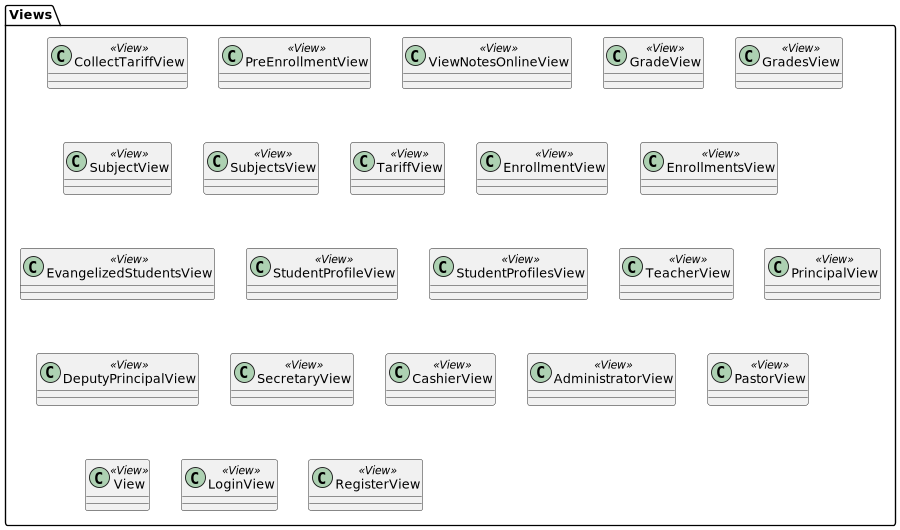

The diagram above was rendered by PlantUML. Its source (embedded in the PNG):
@startuml
'skinparam BackgroundColor transparent
hide circle
hide empty methods

Views ..> Models
Controllers ..> Models
Views ..> Controllers

newpage
package Views
{
    class CollectTariffView <<View>>
    class PreEnrollmentView <<View>>
    class ViewNotesOnlineView <<View>>

    class GradeView <<View>>
    class GradesView <<View>>
    class SubjectView <<View>>
    class SubjectsView <<View>>
    class TariffView <<View>>
    class EnrollmentView <<View>>
    class EnrollmentsView <<View>>
    class EvangelizedStudentsView <<View>>

    class StudentProfileView <<View>>
    class StudentProfilesView <<View>>
    class TeacherView <<View>>
    class PrincipalView <<View>>
    class DeputyPrincipalView <<View>>
    class SecretaryView <<View>>
    class CashierView <<View>>
    class AdministratorView <<View>>
    class PastorView <<View>>

    class View <<View>>
    class LoginView <<View>>
    class RegisterView <<View>>
}

newpage
package Controllers
{
    class PreEnrollmentController <<Controller>>
    class CollectTariffController <<Controller>>
    class CreateOfficialEnrollmentController <<Controller>>
    class MoveTeacherGuideFromEnrollmentController <<Controller>>
    class PrintingInvoicesAndReceiptsController <<Controller>>
    class PrintDocumentsController <<Controller>>
    class CreateProfileStudentController <<Controller>>
    class LogoutController <<Controller>>
}

newpage
package Models
{
    class GradeEntity <<Model>>
    class GradeEntities <<Model>>
    class SubjectEntity <<Model>>
    class SubjectEntities <<Model>>
    class EnrollmentEntity <<Model>>
    class ProfileStudentEntity <<Model>>
    class ProfileStudentEntities <<Model>>
    class TeacherEntity <<Model>>
    class TeacherEntities <<Model>>
    class SecretaryEntity <<Model>>
    class CashierEntity <<Model>>
    class PastorEntity <<Model>>
    class PrincipalEntity <<Model>>
    class DeputyPrincipalEntity <<Model>>
    class CalendarEntity <<Model>>
    class AccountingBoxEntity <<Model>>
    class TransactionEntity <<Model>>
    class ReportEntity <<Model>>

    class SesionEntity <<Model>>
    'class AdministratorEntity <<Model>>


    '--- Relations ---'
    SubjectEntities o--> SubjectEntity

    ProfileStudentEntity --* TransactionEntity
    ProfileStudentEntities o--> ProfileStudentEntity

    TeacherEntity *--> SubjectEntity
    TeacherEntity <|-- PastorEntity
    TeacherEntities o--> TeacherEntity

    EnrollmentEntity "*" -left-> "1" PreEnrollmentEntity
    EnrollmentEntity "1" --* "*" ProfileStudentEntity
    EnrollmentEntity "*" *-- "*" GradeEntity
    EnrollmentEntity "1" *--> "1" TeacherEntity

    GradeEntity *--> SubjectEntity
    GradeEntities *-- GradeEntity

    CashierEntity --> AccountingBoxEntity
    CashierEntity --> TransactionEntity

    AccountingBoxEntity --* TransactionEntity

    DeputyPrincipalEntity --> CalendarEntity

    SecretaryEntity ..> PreEnrollmentEntity
    SecretaryEntity ..> EnrollmentEntity
    SecretaryEntity ..> ReportEntity

    PrincipalEntity ..> ReportEntity
}
@enduml